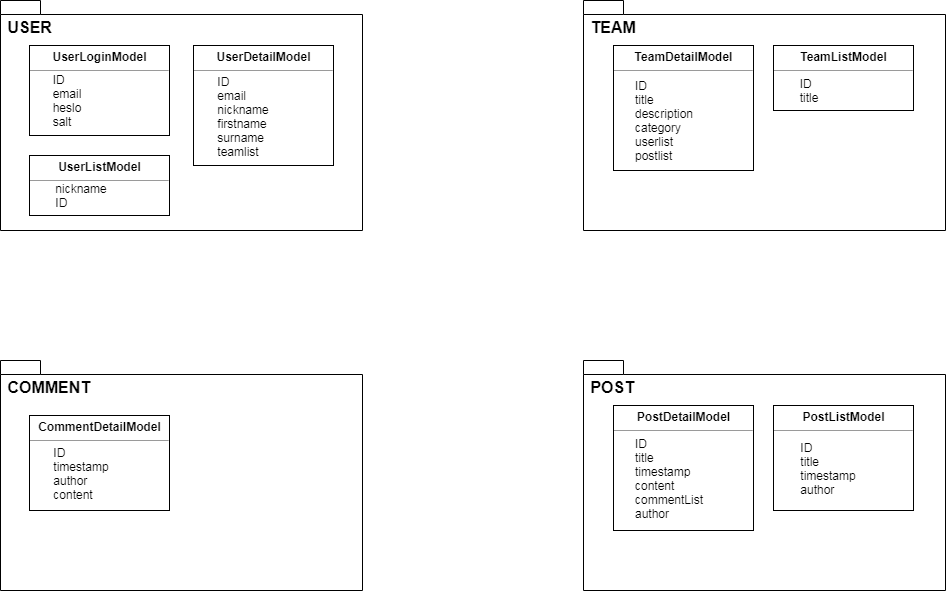

The diagram above was exported from draw.io. Its source (the exported page's mxGraphModel, read from the mxfile embedded in the PNG):
<mxGraphModel dx="794" dy="495" grid="1" gridSize="10" guides="1" tooltips="1" connect="1" arrows="1" fold="1" page="1" pageScale="1" pageWidth="1169" pageHeight="827" background="#ffffff" math="0" shadow="0">
  <root>
    <mxCell id="0" />
    <mxCell id="1" parent="0" />
    <mxCell id="7QO1r6XZ2KT_EQuXz-d3-5" value="&lt;font style=&quot;font-size: 16px&quot;&gt;&amp;nbsp;USER&lt;/font&gt;" style="shape=folder;fontStyle=1;spacingTop=10;tabWidth=40;tabHeight=14;tabPosition=left;html=1;shadow=0;comic=0;align=left;verticalAlign=top;" parent="1" vertex="1">
      <mxGeometry x="27" y="20" width="362" height="230" as="geometry" />
    </mxCell>
    <mxCell id="7QO1r6XZ2KT_EQuXz-d3-9" value="&lt;p style=&quot;margin: 0px ; margin-top: 4px ; text-align: center&quot;&gt;&lt;b&gt;UserLoginModel&lt;/b&gt;&lt;/p&gt;&lt;hr size=&quot;1&quot;&gt;&lt;div style=&quot;height: 2px&quot;&gt;&amp;nbsp;&amp;nbsp;&lt;/div&gt;" style="verticalAlign=top;align=left;overflow=fill;fontSize=12;fontFamily=Helvetica;html=1;" parent="1" vertex="1">
      <mxGeometry x="56" y="65" width="140" height="90" as="geometry" />
    </mxCell>
    <mxCell id="7QO1r6XZ2KT_EQuXz-d3-10" value="&lt;p style=&quot;margin: 0px ; margin-top: 4px ; text-align: center&quot;&gt;&lt;b&gt;UserListModel&lt;/b&gt;&lt;/p&gt;&lt;hr size=&quot;1&quot;&gt;&lt;div style=&quot;height: 2px&quot;&gt;&lt;/div&gt;" style="verticalAlign=top;align=left;overflow=fill;fontSize=12;fontFamily=Helvetica;html=1;" parent="1" vertex="1">
      <mxGeometry x="56" y="175" width="140" height="60" as="geometry" />
    </mxCell>
    <mxCell id="7QO1r6XZ2KT_EQuXz-d3-11" value="&lt;p style=&quot;margin: 0px ; margin-top: 4px ; text-align: center&quot;&gt;&lt;b&gt;UserDetailModel&lt;/b&gt;&lt;/p&gt;&lt;hr size=&quot;1&quot;&gt;&lt;div style=&quot;height: 2px&quot;&gt;&lt;/div&gt;" style="verticalAlign=top;align=left;overflow=fill;fontSize=12;fontFamily=Helvetica;html=1;" parent="1" vertex="1">
      <mxGeometry x="220" y="65" width="140" height="120" as="geometry" />
    </mxCell>
    <mxCell id="7QO1r6XZ2KT_EQuXz-d3-12" value="&lt;div style=&quot;text-align: left&quot;&gt;ID&lt;/div&gt;&lt;div style=&quot;text-align: left&quot;&gt;&lt;span&gt;email&lt;/span&gt;&lt;/div&gt;&lt;div style=&quot;text-align: left&quot;&gt;&lt;span&gt;heslo&lt;/span&gt;&lt;/div&gt;&lt;div style=&quot;text-align: left&quot;&gt;&lt;span&gt;salt&lt;/span&gt;&lt;/div&gt;" style="text;html=1;strokeColor=none;fillColor=none;align=center;verticalAlign=middle;whiteSpace=wrap;rounded=0;shadow=0;comic=0;" parent="1" vertex="1">
      <mxGeometry x="56" y="90" width="74" height="60" as="geometry" />
    </mxCell>
    <mxCell id="7QO1r6XZ2KT_EQuXz-d3-13" value="&lt;div style=&quot;text-align: left&quot;&gt;&lt;span&gt;nickname&lt;/span&gt;&lt;/div&gt;&lt;div style=&quot;text-align: left&quot;&gt;ID&lt;/div&gt;" style="text;html=1;strokeColor=none;fillColor=none;align=center;verticalAlign=middle;whiteSpace=wrap;rounded=0;shadow=0;comic=0;" parent="1" vertex="1">
      <mxGeometry x="56" y="200" width="104" height="30" as="geometry" />
    </mxCell>
    <mxCell id="7QO1r6XZ2KT_EQuXz-d3-14" value="&lt;div style=&quot;text-align: left&quot;&gt;ID&lt;/div&gt;&lt;div style=&quot;text-align: left&quot;&gt;email&lt;/div&gt;&lt;div style=&quot;text-align: left&quot;&gt;nickname&lt;/div&gt;&lt;div style=&quot;text-align: left&quot;&gt;firstname&lt;/div&gt;&lt;div style=&quot;text-align: left&quot;&gt;surname&lt;/div&gt;&lt;div style=&quot;text-align: left&quot;&gt;teamlist&lt;/div&gt;&lt;div style=&quot;text-align: left&quot;&gt;&lt;br&gt;&lt;/div&gt;&lt;div style=&quot;text-align: left&quot;&gt;&lt;/div&gt;" style="text;html=1;strokeColor=none;fillColor=none;align=center;verticalAlign=middle;whiteSpace=wrap;rounded=0;shadow=0;comic=0;" parent="1" vertex="1">
      <mxGeometry x="220" y="90" width="100" height="105" as="geometry" />
    </mxCell>
    <mxCell id="7QO1r6XZ2KT_EQuXz-d3-15" value="&lt;font style=&quot;font-size: 16px&quot;&gt;&amp;nbsp;TEAM&lt;/font&gt;" style="shape=folder;fontStyle=1;spacingTop=10;tabWidth=40;tabHeight=14;tabPosition=left;html=1;shadow=0;comic=0;align=left;verticalAlign=top;" parent="1" vertex="1">
      <mxGeometry x="610" y="20" width="362" height="230" as="geometry" />
    </mxCell>
    <mxCell id="7QO1r6XZ2KT_EQuXz-d3-16" value="&lt;p style=&quot;margin: 0px ; margin-top: 4px ; text-align: center&quot;&gt;&lt;b&gt;TeamDetailModel&lt;/b&gt;&lt;/p&gt;&lt;hr size=&quot;1&quot;&gt;&lt;div style=&quot;height: 2px&quot;&gt;&lt;/div&gt;" style="verticalAlign=top;align=left;overflow=fill;fontSize=12;fontFamily=Helvetica;html=1;" parent="1" vertex="1">
      <mxGeometry x="640" y="65" width="140" height="125" as="geometry" />
    </mxCell>
    <mxCell id="7QO1r6XZ2KT_EQuXz-d3-17" value="&lt;p style=&quot;margin: 0px ; margin-top: 4px ; text-align: center&quot;&gt;&lt;b&gt;TeamListModel&lt;/b&gt;&lt;/p&gt;&lt;hr size=&quot;1&quot;&gt;&lt;div style=&quot;height: 2px&quot;&gt;&lt;/div&gt;" style="verticalAlign=top;align=left;overflow=fill;fontSize=12;fontFamily=Helvetica;html=1;" parent="1" vertex="1">
      <mxGeometry x="800" y="65" width="140" height="65" as="geometry" />
    </mxCell>
    <mxCell id="7QO1r6XZ2KT_EQuXz-d3-18" value="&lt;div style=&quot;text-align: left&quot;&gt;&lt;span&gt;ID&lt;/span&gt;&lt;/div&gt;&lt;div style=&quot;text-align: left&quot;&gt;title&lt;/div&gt;" style="text;html=1;strokeColor=none;fillColor=none;align=center;verticalAlign=middle;whiteSpace=wrap;rounded=0;shadow=0;comic=0;" parent="1" vertex="1">
      <mxGeometry x="800" y="90" width="70" height="40" as="geometry" />
    </mxCell>
    <mxCell id="7QO1r6XZ2KT_EQuXz-d3-19" value="ID&lt;br&gt;title&lt;br&gt;description&lt;br&gt;category&lt;br&gt;userlist&lt;br&gt;postlist&lt;br&gt;" style="text;html=1;strokeColor=none;fillColor=none;align=left;verticalAlign=middle;whiteSpace=wrap;rounded=0;shadow=0;comic=0;" parent="1" vertex="1">
      <mxGeometry x="660" y="90" width="120" height="100" as="geometry" />
    </mxCell>
    <mxCell id="7QO1r6XZ2KT_EQuXz-d3-20" value="&lt;span style=&quot;font-size: 16px&quot;&gt;&amp;nbsp;COMMENT&lt;/span&gt;&lt;br&gt;" style="shape=folder;fontStyle=1;spacingTop=10;tabWidth=40;tabHeight=14;tabPosition=left;html=1;shadow=0;comic=0;align=left;verticalAlign=top;" parent="1" vertex="1">
      <mxGeometry x="27" y="380" width="362" height="230" as="geometry" />
    </mxCell>
    <mxCell id="7QO1r6XZ2KT_EQuXz-d3-21" value="&lt;p style=&quot;margin: 0px ; margin-top: 4px ; text-align: center&quot;&gt;&lt;b&gt;CommentDetailModel&lt;/b&gt;&lt;/p&gt;&lt;hr size=&quot;1&quot;&gt;&lt;div style=&quot;height: 2px&quot;&gt;&lt;/div&gt;" style="verticalAlign=top;align=left;overflow=fill;fontSize=12;fontFamily=Helvetica;html=1;" parent="1" vertex="1">
      <mxGeometry x="56" y="435" width="140" height="95" as="geometry" />
    </mxCell>
    <mxCell id="7QO1r6XZ2KT_EQuXz-d3-22" value="&lt;div style=&quot;text-align: left&quot;&gt;&lt;span&gt;ID&lt;/span&gt;&lt;/div&gt;&lt;div style=&quot;text-align: left&quot;&gt;&lt;span&gt;timestamp&lt;/span&gt;&lt;/div&gt;&lt;div style=&quot;text-align: left&quot;&gt;author&lt;/div&gt;&lt;div style=&quot;text-align: left&quot;&gt;&lt;span&gt;content&lt;/span&gt;&lt;/div&gt;" style="text;html=1;strokeColor=none;fillColor=none;align=center;verticalAlign=middle;whiteSpace=wrap;rounded=0;shadow=0;comic=0;" parent="1" vertex="1">
      <mxGeometry x="56" y="455" width="104" height="75" as="geometry" />
    </mxCell>
    <mxCell id="7QO1r6XZ2KT_EQuXz-d3-23" value="&lt;span style=&quot;font-size: 16px&quot;&gt;&amp;nbsp;POST&lt;/span&gt;&lt;br&gt;" style="shape=folder;fontStyle=1;spacingTop=10;tabWidth=40;tabHeight=14;tabPosition=left;html=1;shadow=0;comic=0;align=left;verticalAlign=top;" parent="1" vertex="1">
      <mxGeometry x="610" y="380" width="362" height="230" as="geometry" />
    </mxCell>
    <mxCell id="7QO1r6XZ2KT_EQuXz-d3-24" value="&lt;p style=&quot;margin: 0px ; margin-top: 4px ; text-align: center&quot;&gt;&lt;b&gt;PostDetailModel&lt;/b&gt;&lt;/p&gt;&lt;hr size=&quot;1&quot;&gt;&lt;div style=&quot;height: 2px&quot;&gt;&lt;/div&gt;" style="verticalAlign=top;align=left;overflow=fill;fontSize=12;fontFamily=Helvetica;html=1;" parent="1" vertex="1">
      <mxGeometry x="640" y="425" width="140" height="125" as="geometry" />
    </mxCell>
    <mxCell id="7QO1r6XZ2KT_EQuXz-d3-25" value="&lt;p style=&quot;margin: 0px ; margin-top: 4px ; text-align: center&quot;&gt;&lt;b&gt;PostListModel&lt;/b&gt;&lt;/p&gt;&lt;hr size=&quot;1&quot;&gt;&lt;div style=&quot;height: 2px&quot;&gt;&lt;/div&gt;" style="verticalAlign=top;align=left;overflow=fill;fontSize=12;fontFamily=Helvetica;html=1;" parent="1" vertex="1">
      <mxGeometry x="800" y="425" width="140" height="105" as="geometry" />
    </mxCell>
    <mxCell id="7QO1r6XZ2KT_EQuXz-d3-26" value="&lt;div style=&quot;text-align: left&quot;&gt;&lt;span&gt;ID&lt;/span&gt;&lt;/div&gt;&lt;div style=&quot;text-align: left&quot;&gt;&lt;span&gt;title&lt;/span&gt;&lt;/div&gt;&lt;div style=&quot;text-align: left&quot;&gt;&lt;span&gt;timestamp&lt;/span&gt;&lt;/div&gt;&lt;div style=&quot;text-align: left&quot;&gt;&lt;span&gt;content&lt;/span&gt;&lt;/div&gt;&lt;div style=&quot;text-align: left&quot;&gt;&lt;span&gt;commentList&lt;/span&gt;&lt;/div&gt;&lt;div style=&quot;text-align: left&quot;&gt;&lt;span&gt;author&lt;/span&gt;&lt;/div&gt;" style="text;html=1;strokeColor=none;fillColor=none;align=center;verticalAlign=middle;whiteSpace=wrap;rounded=0;shadow=0;comic=0;" parent="1" vertex="1">
      <mxGeometry x="640" y="455" width="110" height="85" as="geometry" />
    </mxCell>
    <mxCell id="7QO1r6XZ2KT_EQuXz-d3-27" value="&lt;div style=&quot;text-align: left&quot;&gt;&lt;span&gt;ID&lt;/span&gt;&lt;/div&gt;&lt;div style=&quot;text-align: left&quot;&gt;&lt;span&gt;title&lt;/span&gt;&lt;/div&gt;&lt;div style=&quot;text-align: left&quot;&gt;&lt;span&gt;timestamp&lt;/span&gt;&lt;/div&gt;&lt;div style=&quot;text-align: left&quot;&gt;&lt;span&gt;author&lt;/span&gt;&lt;/div&gt;" style="text;html=1;strokeColor=none;fillColor=none;align=center;verticalAlign=middle;whiteSpace=wrap;rounded=0;shadow=0;comic=0;" parent="1" vertex="1">
      <mxGeometry x="800" y="455" width="110" height="65" as="geometry" />
    </mxCell>
  </root>
</mxGraphModel>